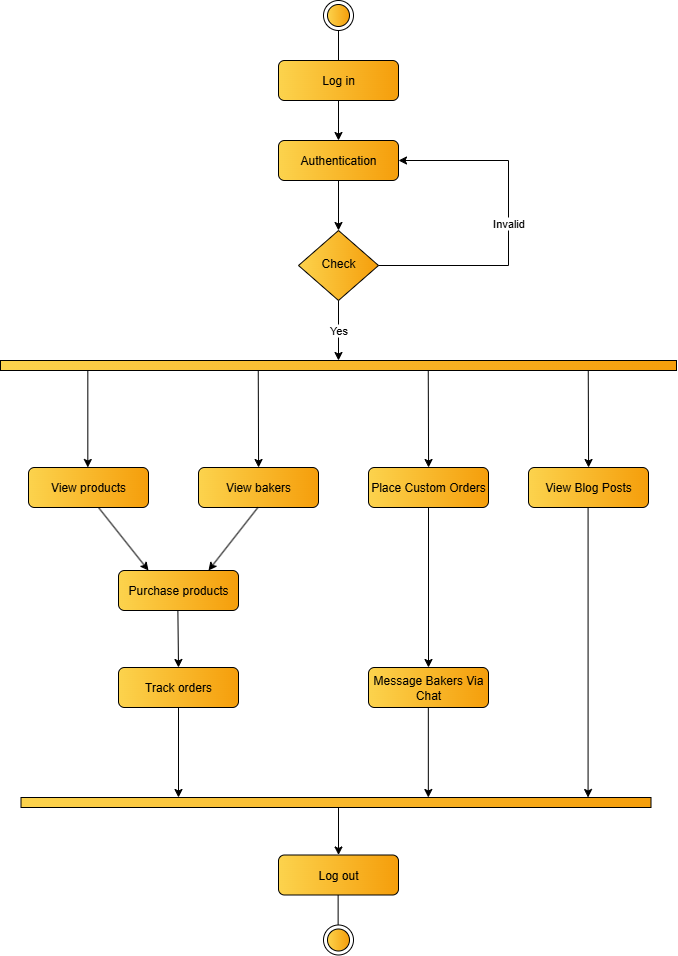

The diagram above was exported from draw.io. Its source (the exported page's mxGraphModel, read from the mxfile embedded in the PNG):
<mxGraphModel dx="744" dy="376" grid="1" gridSize="10" guides="1" tooltips="1" connect="1" arrows="1" fold="1" page="1" pageScale="1" pageWidth="850" pageHeight="1100" background="light-dark(#FFFFFF,#FFFFFF)" math="0" shadow="0">
  <root>
    <mxCell id="0" />
    <mxCell id="1" parent="0" />
    <mxCell id="I6qQSWVUAQGKF_TWLeTj-166" value="&lt;font style=&quot;color: light-dark(rgb(0, 0, 0), rgb(0, 0, 0));&quot;&gt;Log in&lt;/font&gt;" style="rounded=1;whiteSpace=wrap;html=1;fontSize=12;glass=0;strokeWidth=1;shadow=0;fillColor=light-dark(#FCD34D,#FCD34D);strokeColor=light-dark(#000000,#000000);gradientColor=light-dark(#F59E0B,#F59E0B);gradientDirection=east;" parent="1" vertex="1">
      <mxGeometry x="360" y="120" width="120" height="40" as="geometry" />
    </mxCell>
    <mxCell id="I6qQSWVUAQGKF_TWLeTj-168" value="&lt;font style=&quot;color: light-dark(rgb(0, 0, 0), rgb(0, 0, 0));&quot;&gt;Check&lt;/font&gt;" style="rhombus;whiteSpace=wrap;html=1;shadow=0;fontFamily=Helvetica;fontSize=12;align=center;strokeWidth=1;spacing=6;spacingTop=-4;fillColor=light-dark(#FCD34D,#FCD34D);strokeColor=light-dark(#000000,#000000);gradientColor=light-dark(#F59E0B,#F59E0B);gradientDirection=east;" parent="1" vertex="1">
      <mxGeometry x="380" y="290" width="80" height="70" as="geometry" />
    </mxCell>
    <mxCell id="I6qQSWVUAQGKF_TWLeTj-169" value="&lt;font style=&quot;color: light-dark(rgb(0, 0, 0), rgb(0, 0, 0));&quot;&gt;Log out&lt;/font&gt;" style="rounded=1;whiteSpace=wrap;html=1;fontSize=12;glass=0;strokeWidth=1;shadow=0;strokeColor=light-dark(#000000,#000000);fillColor=light-dark(#FCD34D,#FCD34D);gradientColor=light-dark(#F59E0B,#F59E0B);gradientDirection=east;" parent="1" vertex="1">
      <mxGeometry x="360" y="914.5" width="120" height="40" as="geometry" />
    </mxCell>
    <mxCell id="I6qQSWVUAQGKF_TWLeTj-170" value="" style="ellipse;html=1;shape=endState;fillColor=light-dark(#FCD34D,#FCD34D);strokeColor=light-dark(#000000,#000000);gradientColor=light-dark(#F59E0B,#F59E0B);gradientDirection=east;shadow=0;" parent="1" vertex="1">
      <mxGeometry x="405" y="60" width="30" height="30" as="geometry" />
    </mxCell>
    <mxCell id="I6qQSWVUAQGKF_TWLeTj-171" value="" style="endArrow=none;html=1;rounded=0;strokeColor=light-dark(#000000,#000000);entryX=0.5;entryY=1;entryDx=0;entryDy=0;exitX=0.5;exitY=0;exitDx=0;exitDy=0;" parent="1" source="I6qQSWVUAQGKF_TWLeTj-166" target="I6qQSWVUAQGKF_TWLeTj-170" edge="1">
      <mxGeometry width="50" height="50" relative="1" as="geometry">
        <mxPoint x="395" y="120" as="sourcePoint" />
        <mxPoint x="445" y="70" as="targetPoint" />
      </mxGeometry>
    </mxCell>
    <mxCell id="I6qQSWVUAQGKF_TWLeTj-172" value="" style="ellipse;html=1;shape=endState;fillColor=light-dark(#FCD34D,#FCD34D);strokeColor=light-dark(#000000,#000000);gradientColor=light-dark(#F59E0B,#F59E0B);gradientDirection=east;shadow=0;" parent="1" vertex="1">
      <mxGeometry x="405" y="984.5" width="30" height="30" as="geometry" />
    </mxCell>
    <mxCell id="I6qQSWVUAQGKF_TWLeTj-174" value="&lt;font style=&quot;color: light-dark(rgb(0, 0, 0), rgb(0, 0, 0));&quot;&gt;Authentication&lt;/font&gt;" style="rounded=1;whiteSpace=wrap;html=1;fontSize=12;glass=0;strokeWidth=1;shadow=0;fillColor=light-dark(#FCD34D,#FCD34D);strokeColor=light-dark(#000000,#000000);gradientColor=light-dark(#F59E0B,#F59E0B);gradientDirection=east;" parent="1" vertex="1">
      <mxGeometry x="360" y="200" width="120" height="40" as="geometry" />
    </mxCell>
    <mxCell id="I6qQSWVUAQGKF_TWLeTj-175" value="" style="html=1;points=[[0,0,0,0,5],[0,1,0,0,-5],[1,0,0,0,5],[1,1,0,0,-5]];perimeter=orthogonalPerimeter;outlineConnect=0;targetShapes=umlLifeline;portConstraint=eastwest;newEdgeStyle={&quot;curved&quot;:0,&quot;rounded&quot;:0};rotation=-90;strokeColor=light-dark(#000000,#000000);fillColor=light-dark(#FCD34D,#FCD34D);gradientColor=light-dark(#F59E0B,#F59E0B);gradientDirection=south;shadow=0;" parent="1" vertex="1">
      <mxGeometry x="415" y="87" width="10" height="676" as="geometry" />
    </mxCell>
    <mxCell id="I6qQSWVUAQGKF_TWLeTj-176" value="&lt;font style=&quot;color: light-dark(rgb(0, 0, 0), rgb(0, 0, 0));&quot;&gt;View products&lt;/font&gt;" style="rounded=1;whiteSpace=wrap;html=1;fontSize=12;glass=0;strokeWidth=1;shadow=0;fillColor=light-dark(#FCD34D,#FCD34D);strokeColor=light-dark(#000000,#000000);gradientColor=light-dark(#F59E0B,#F59E0B);gradientDirection=east;" parent="1" vertex="1">
      <mxGeometry x="110" y="527" width="120" height="40" as="geometry" />
    </mxCell>
    <mxCell id="I6qQSWVUAQGKF_TWLeTj-179" value="&lt;font style=&quot;color: light-dark(rgb(0, 0, 0), rgb(0, 0, 0));&quot;&gt;Purchase products&lt;/font&gt;" style="rounded=1;whiteSpace=wrap;html=1;fontSize=12;glass=0;strokeWidth=1;shadow=0;strokeColor=light-dark(#000000,#000000);fillColor=light-dark(#FCD34D,#FCD34D);gradientColor=light-dark(#F59E0B,#F59E0B);gradientDirection=east;" parent="1" vertex="1">
      <mxGeometry x="200" y="630" width="120" height="40" as="geometry" />
    </mxCell>
    <mxCell id="I6qQSWVUAQGKF_TWLeTj-180" value="" style="html=1;points=[[0,0,0,0,5],[0,1,0,0,-5],[1,0,0,0,5],[1,1,0,0,-5]];perimeter=orthogonalPerimeter;outlineConnect=0;targetShapes=umlLifeline;portConstraint=eastwest;newEdgeStyle={&quot;curved&quot;:0,&quot;rounded&quot;:0};rotation=-90;strokeColor=light-dark(#000000,#000000);fillColor=light-dark(#FCD34D,#FCD34D);gradientColor=light-dark(#F59E0B,#F59E0B);gradientDirection=south;shadow=0;" parent="1" vertex="1">
      <mxGeometry x="412.5" y="547" width="10" height="630" as="geometry" />
    </mxCell>
    <mxCell id="I6qQSWVUAQGKF_TWLeTj-182" value="&lt;font style=&quot;color: light-dark(rgb(0, 0, 0), rgb(0, 0, 0));&quot;&gt;Place Custom Orders&lt;/font&gt;" style="rounded=1;whiteSpace=wrap;html=1;fontSize=12;glass=0;strokeWidth=1;shadow=0;fillColor=light-dark(#FCD34D,#FCD34D);strokeColor=light-dark(#000000,#000000);gradientColor=light-dark(#F59E0B,#F59E0B);gradientDirection=east;" parent="1" vertex="1">
      <mxGeometry x="450" y="527" width="120" height="40" as="geometry" />
    </mxCell>
    <mxCell id="I6qQSWVUAQGKF_TWLeTj-186" value="" style="endArrow=none;html=1;rounded=0;strokeColor=light-dark(#000000,#000000);entryX=0.5;entryY=1;entryDx=0;entryDy=0;exitX=0.5;exitY=0;exitDx=0;exitDy=0;" parent="1" edge="1">
      <mxGeometry width="50" height="50" relative="1" as="geometry">
        <mxPoint x="419.63" y="984.5" as="sourcePoint" />
        <mxPoint x="419.63" y="954.5" as="targetPoint" />
      </mxGeometry>
    </mxCell>
    <mxCell id="I6qQSWVUAQGKF_TWLeTj-189" value="&lt;font style=&quot;color: light-dark(rgb(0, 0, 0), rgb(0, 0, 0));&quot;&gt;View bakers&lt;/font&gt;" style="rounded=1;whiteSpace=wrap;html=1;fontSize=12;glass=0;strokeWidth=1;shadow=0;fillColor=light-dark(#FCD34D,#FCD34D);strokeColor=light-dark(#000000,#000000);gradientColor=light-dark(#F59E0B,#F59E0B);gradientDirection=east;" parent="1" vertex="1">
      <mxGeometry x="280" y="527" width="120" height="40" as="geometry" />
    </mxCell>
    <mxCell id="I6qQSWVUAQGKF_TWLeTj-192" value="&lt;font style=&quot;color: light-dark(rgb(0, 0, 0), rgb(0, 0, 0));&quot;&gt;Track orders&lt;/font&gt;" style="rounded=1;whiteSpace=wrap;html=1;fontSize=12;glass=0;strokeWidth=1;shadow=0;strokeColor=light-dark(#000000,#000000);fillColor=light-dark(#FCD34D,#FCD34D);gradientColor=light-dark(#F59E0B,#F59E0B);gradientDirection=east;" parent="1" vertex="1">
      <mxGeometry x="200" y="727" width="120" height="40" as="geometry" />
    </mxCell>
    <mxCell id="I6qQSWVUAQGKF_TWLeTj-194" value="&lt;font style=&quot;color: light-dark(rgb(0, 0, 0), rgb(0, 0, 0));&quot;&gt;View Blog Posts&lt;/font&gt;" style="rounded=1;whiteSpace=wrap;html=1;fontSize=12;glass=0;strokeWidth=1;shadow=0;fillColor=light-dark(#FCD34D,#FCD34D);strokeColor=light-dark(#000000,#000000);gradientColor=light-dark(#F59E0B,#F59E0B);gradientDirection=east;" parent="1" vertex="1">
      <mxGeometry x="610" y="527" width="120" height="40" as="geometry" />
    </mxCell>
    <mxCell id="I6qQSWVUAQGKF_TWLeTj-197" value="&lt;font style=&quot;color: light-dark(rgb(0, 0, 0), rgb(0, 0, 0));&quot;&gt;Message Bakers Via Chat&lt;/font&gt;" style="rounded=1;whiteSpace=wrap;html=1;fontSize=12;glass=0;strokeWidth=1;shadow=0;strokeColor=light-dark(#000000,#000000);fillColor=light-dark(#FCD34D,#FCD34D);gradientColor=light-dark(#F59E0B,#F59E0B);gradientDirection=east;" parent="1" vertex="1">
      <mxGeometry x="450" y="727" width="120" height="40" as="geometry" />
    </mxCell>
    <mxCell id="ptYE-NCWXUwTlRA7IUPt-1" value="" style="endArrow=classic;html=1;rounded=0;strokeColor=light-dark(#000000,#000000);exitX=1;exitY=0.5;exitDx=0;exitDy=0;" edge="1" parent="1" source="I6qQSWVUAQGKF_TWLeTj-168">
      <mxGeometry relative="1" as="geometry">
        <mxPoint x="460" y="330" as="sourcePoint" />
        <mxPoint x="480" y="220" as="targetPoint" />
        <Array as="points">
          <mxPoint x="590" y="325" />
          <mxPoint x="590" y="220" />
        </Array>
      </mxGeometry>
    </mxCell>
    <mxCell id="ptYE-NCWXUwTlRA7IUPt-2" value="Invalid" style="edgeLabel;resizable=0;html=1;;align=center;verticalAlign=middle;fontColor=light-dark(#000000,#000000);labelBackgroundColor=light-dark(#FFFFFF,#FFFFFF);" connectable="0" vertex="1" parent="ptYE-NCWXUwTlRA7IUPt-1">
      <mxGeometry relative="1" as="geometry" />
    </mxCell>
    <mxCell id="ptYE-NCWXUwTlRA7IUPt-4" value="" style="endArrow=classic;html=1;rounded=0;strokeColor=light-dark(#000000,#000000);exitX=0.5;exitY=1;exitDx=0;exitDy=0;" edge="1" parent="1" source="I6qQSWVUAQGKF_TWLeTj-168">
      <mxGeometry relative="1" as="geometry">
        <mxPoint x="419.6" y="360" as="sourcePoint" />
        <mxPoint x="420" y="420" as="targetPoint" />
      </mxGeometry>
    </mxCell>
    <mxCell id="ptYE-NCWXUwTlRA7IUPt-5" value="Yes" style="edgeLabel;resizable=0;html=1;;align=center;verticalAlign=middle;fontColor=light-dark(#000000,#000000);labelBackgroundColor=light-dark(#FFFFFF,#FFFFFF);" connectable="0" vertex="1" parent="ptYE-NCWXUwTlRA7IUPt-4">
      <mxGeometry relative="1" as="geometry" />
    </mxCell>
    <mxCell id="ptYE-NCWXUwTlRA7IUPt-6" value="" style="endArrow=classic;html=1;rounded=0;strokeColor=light-dark(#000000,#000000);" edge="1" parent="1" source="I6qQSWVUAQGKF_TWLeTj-175">
      <mxGeometry width="50" height="50" relative="1" as="geometry">
        <mxPoint x="169.32999999999998" y="427" as="sourcePoint" />
        <mxPoint x="169.32999999999998" y="527" as="targetPoint" />
      </mxGeometry>
    </mxCell>
    <mxCell id="ptYE-NCWXUwTlRA7IUPt-7" value="" style="endArrow=classic;html=1;rounded=0;strokeColor=light-dark(#000000,#000000);" edge="1" parent="1">
      <mxGeometry width="50" height="50" relative="1" as="geometry">
        <mxPoint x="339.75" y="430" as="sourcePoint" />
        <mxPoint x="340.08" y="527" as="targetPoint" />
      </mxGeometry>
    </mxCell>
    <mxCell id="ptYE-NCWXUwTlRA7IUPt-8" value="" style="endArrow=classic;html=1;rounded=0;strokeColor=light-dark(#000000,#000000);" edge="1" parent="1">
      <mxGeometry width="50" height="50" relative="1" as="geometry">
        <mxPoint x="509.75" y="430" as="sourcePoint" />
        <mxPoint x="510.08" y="527" as="targetPoint" />
      </mxGeometry>
    </mxCell>
    <mxCell id="ptYE-NCWXUwTlRA7IUPt-9" value="" style="endArrow=classic;html=1;rounded=0;strokeColor=light-dark(#000000,#000000);" edge="1" parent="1">
      <mxGeometry width="50" height="50" relative="1" as="geometry">
        <mxPoint x="669.75" y="430" as="sourcePoint" />
        <mxPoint x="670.0799999999999" y="527" as="targetPoint" />
      </mxGeometry>
    </mxCell>
    <mxCell id="ptYE-NCWXUwTlRA7IUPt-11" value="" style="endArrow=classic;html=1;rounded=0;strokeColor=light-dark(#000000,#000000);exitX=0.5;exitY=1;exitDx=0;exitDy=0;" edge="1" parent="1" source="I6qQSWVUAQGKF_TWLeTj-166">
      <mxGeometry width="50" height="50" relative="1" as="geometry">
        <mxPoint x="420" y="170" as="sourcePoint" />
        <mxPoint x="420" y="200" as="targetPoint" />
      </mxGeometry>
    </mxCell>
    <mxCell id="ptYE-NCWXUwTlRA7IUPt-12" value="" style="endArrow=classic;html=1;rounded=0;strokeColor=light-dark(#000000,#000000);exitX=0.5;exitY=1;exitDx=0;exitDy=0;" edge="1" parent="1" source="I6qQSWVUAQGKF_TWLeTj-174">
      <mxGeometry width="50" height="50" relative="1" as="geometry">
        <mxPoint x="420" y="260" as="sourcePoint" />
        <mxPoint x="420" y="290" as="targetPoint" />
      </mxGeometry>
    </mxCell>
    <mxCell id="ptYE-NCWXUwTlRA7IUPt-13" value="" style="endArrow=classic;html=1;rounded=0;strokeColor=light-dark(#000000,#000000);entryX=0.25;entryY=0;entryDx=0;entryDy=0;" edge="1" parent="1" target="I6qQSWVUAQGKF_TWLeTj-179">
      <mxGeometry width="50" height="50" relative="1" as="geometry">
        <mxPoint x="180" y="567" as="sourcePoint" />
        <mxPoint x="180.32999999999998" y="664" as="targetPoint" />
      </mxGeometry>
    </mxCell>
    <mxCell id="ptYE-NCWXUwTlRA7IUPt-14" value="" style="endArrow=classic;html=1;rounded=0;strokeColor=light-dark(#000000,#000000);entryX=0.75;entryY=0;entryDx=0;entryDy=0;" edge="1" parent="1" target="I6qQSWVUAQGKF_TWLeTj-179">
      <mxGeometry width="50" height="50" relative="1" as="geometry">
        <mxPoint x="339.38" y="567" as="sourcePoint" />
        <mxPoint x="339.71" y="664" as="targetPoint" />
      </mxGeometry>
    </mxCell>
    <mxCell id="ptYE-NCWXUwTlRA7IUPt-15" value="" style="endArrow=classic;html=1;rounded=0;strokeColor=light-dark(#000000,#000000);entryX=0.5;entryY=0;entryDx=0;entryDy=0;" edge="1" parent="1" target="I6qQSWVUAQGKF_TWLeTj-192">
      <mxGeometry width="50" height="50" relative="1" as="geometry">
        <mxPoint x="259.38" y="670" as="sourcePoint" />
        <mxPoint x="260" y="730" as="targetPoint" />
      </mxGeometry>
    </mxCell>
    <mxCell id="ptYE-NCWXUwTlRA7IUPt-17" value="" style="endArrow=classic;html=1;rounded=0;strokeColor=light-dark(#000000,#000000);exitX=0.5;exitY=1;exitDx=0;exitDy=0;" edge="1" parent="1" source="I6qQSWVUAQGKF_TWLeTj-192" target="I6qQSWVUAQGKF_TWLeTj-180">
      <mxGeometry width="50" height="50" relative="1" as="geometry">
        <mxPoint x="260" y="780" as="sourcePoint" />
        <mxPoint x="260.33" y="877" as="targetPoint" />
      </mxGeometry>
    </mxCell>
    <mxCell id="ptYE-NCWXUwTlRA7IUPt-18" value="" style="endArrow=classic;html=1;rounded=0;strokeColor=light-dark(#000000,#000000);exitX=0.5;exitY=1;exitDx=0;exitDy=0;entryX=0.5;entryY=0;entryDx=0;entryDy=0;" edge="1" parent="1" source="I6qQSWVUAQGKF_TWLeTj-182" target="I6qQSWVUAQGKF_TWLeTj-197">
      <mxGeometry width="50" height="50" relative="1" as="geometry">
        <mxPoint x="510" y="610" as="sourcePoint" />
        <mxPoint x="510.33" y="707" as="targetPoint" />
      </mxGeometry>
    </mxCell>
    <mxCell id="ptYE-NCWXUwTlRA7IUPt-19" value="" style="endArrow=classic;html=1;rounded=0;strokeColor=light-dark(#000000,#000000);" edge="1" parent="1" target="I6qQSWVUAQGKF_TWLeTj-180">
      <mxGeometry width="50" height="50" relative="1" as="geometry">
        <mxPoint x="509.83" y="767" as="sourcePoint" />
        <mxPoint x="510.15999999999997" y="864" as="targetPoint" />
      </mxGeometry>
    </mxCell>
    <mxCell id="ptYE-NCWXUwTlRA7IUPt-20" value="" style="endArrow=classic;html=1;rounded=0;strokeColor=light-dark(#000000,#000000);" edge="1" parent="1" target="I6qQSWVUAQGKF_TWLeTj-180">
      <mxGeometry width="50" height="50" relative="1" as="geometry">
        <mxPoint x="669.58" y="567" as="sourcePoint" />
        <mxPoint x="669.91" y="664" as="targetPoint" />
      </mxGeometry>
    </mxCell>
    <mxCell id="ptYE-NCWXUwTlRA7IUPt-21" value="" style="endArrow=classic;html=1;rounded=0;strokeColor=light-dark(#000000,#000000);entryX=0.5;entryY=0;entryDx=0;entryDy=0;" edge="1" parent="1" source="I6qQSWVUAQGKF_TWLeTj-180" target="I6qQSWVUAQGKF_TWLeTj-169">
      <mxGeometry width="50" height="50" relative="1" as="geometry">
        <mxPoint x="419.84000000000003" y="857.5" as="sourcePoint" />
        <mxPoint x="420.17" y="954.5" as="targetPoint" />
      </mxGeometry>
    </mxCell>
  </root>
</mxGraphModel>